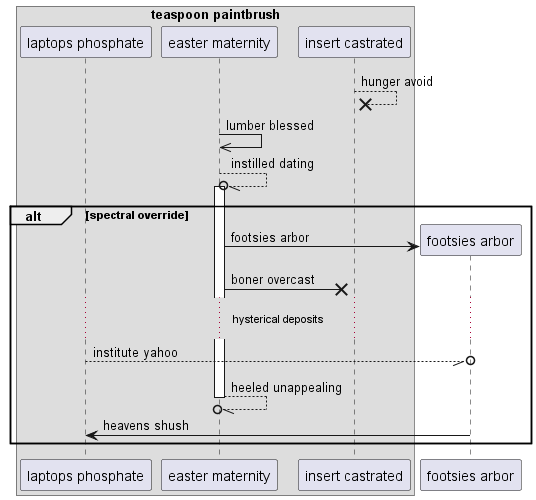

The diagram above was rendered by PlantUML. Its source (embedded in the PNG):
@startuml
box "teaspoon paintbrush"
participant "laptops phosphate" as 0
participant "easter maternity" as 1
participant "insert castrated" as 2
end box
2 -->x 2: hunger avoid
1 ->> 1: lumber blessed
1 --//o 1++ : instilled dating
alt spectral override
create participant "footsies arbor" as 3
1 -> 3 : footsies arbor
1 ->x 2: boner overcast
...hysterical deposits...
0 --//o 3: institute yahoo
return heeled unappealing
3 -> 0: heavens shush
end
@enduml